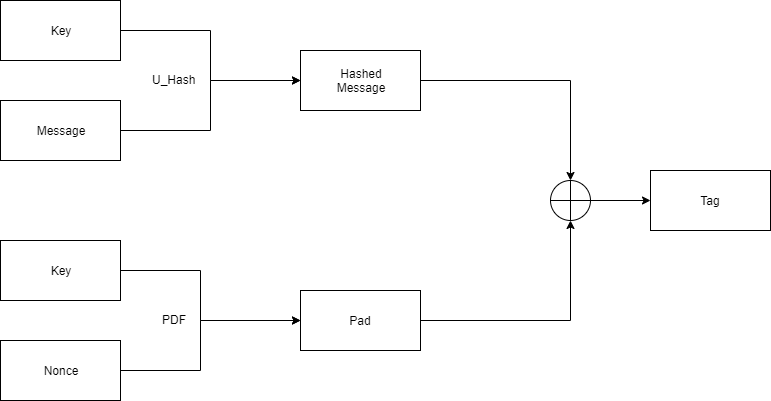

The diagram above was exported from draw.io. Its source (the exported page's mxGraphModel, read from the mxfile embedded in the PNG):
<mxGraphModel dx="1408" dy="633" grid="1" gridSize="10" guides="1" tooltips="1" connect="1" arrows="1" fold="1" page="1" pageScale="1" pageWidth="827" pageHeight="1169" math="0" shadow="0">
  <root>
    <mxCell id="0" />
    <mxCell id="1" parent="0" />
    <mxCell id="leFDGhhCZsZPK2N5LsQP-43" style="edgeStyle=orthogonalEdgeStyle;rounded=0;orthogonalLoop=1;jettySize=auto;html=1;entryX=0;entryY=0.5;entryDx=0;entryDy=0;" edge="1" parent="1" source="leFDGhhCZsZPK2N5LsQP-1" target="leFDGhhCZsZPK2N5LsQP-8">
      <mxGeometry relative="1" as="geometry" />
    </mxCell>
    <mxCell id="leFDGhhCZsZPK2N5LsQP-1" value="Key" style="rounded=0;whiteSpace=wrap;html=1;" vertex="1" parent="1">
      <mxGeometry x="20" y="100" width="120" height="60" as="geometry" />
    </mxCell>
    <mxCell id="leFDGhhCZsZPK2N5LsQP-66" value="" style="edgeStyle=orthogonalEdgeStyle;rounded=0;orthogonalLoop=1;jettySize=auto;html=1;entryX=0;entryY=0.5;entryDx=0;entryDy=0;" edge="1" parent="1" source="leFDGhhCZsZPK2N5LsQP-2" target="leFDGhhCZsZPK2N5LsQP-9">
      <mxGeometry relative="1" as="geometry">
        <mxPoint x="220" y="370" as="targetPoint" />
        <Array as="points">
          <mxPoint x="220" y="370" />
          <mxPoint x="220" y="420" />
        </Array>
      </mxGeometry>
    </mxCell>
    <mxCell id="leFDGhhCZsZPK2N5LsQP-2" value="Key" style="rounded=0;whiteSpace=wrap;html=1;" vertex="1" parent="1">
      <mxGeometry x="20" y="340" width="120" height="60" as="geometry" />
    </mxCell>
    <mxCell id="leFDGhhCZsZPK2N5LsQP-52" style="edgeStyle=orthogonalEdgeStyle;rounded=0;orthogonalLoop=1;jettySize=auto;html=1;entryX=0;entryY=0.5;entryDx=0;entryDy=0;" edge="1" parent="1" source="leFDGhhCZsZPK2N5LsQP-3" target="leFDGhhCZsZPK2N5LsQP-8">
      <mxGeometry relative="1" as="geometry" />
    </mxCell>
    <mxCell id="leFDGhhCZsZPK2N5LsQP-3" value="Message" style="rounded=0;whiteSpace=wrap;html=1;" vertex="1" parent="1">
      <mxGeometry x="20" y="200" width="120" height="60" as="geometry" />
    </mxCell>
    <mxCell id="leFDGhhCZsZPK2N5LsQP-71" style="edgeStyle=orthogonalEdgeStyle;rounded=0;orthogonalLoop=1;jettySize=auto;html=1;entryX=0;entryY=0.5;entryDx=0;entryDy=0;" edge="1" parent="1" source="leFDGhhCZsZPK2N5LsQP-6" target="leFDGhhCZsZPK2N5LsQP-9">
      <mxGeometry relative="1" as="geometry">
        <Array as="points">
          <mxPoint x="220" y="470" />
          <mxPoint x="220" y="420" />
        </Array>
      </mxGeometry>
    </mxCell>
    <mxCell id="leFDGhhCZsZPK2N5LsQP-6" value="Nonce" style="rounded=0;whiteSpace=wrap;html=1;" vertex="1" parent="1">
      <mxGeometry x="20" y="440" width="120" height="60" as="geometry" />
    </mxCell>
    <mxCell id="leFDGhhCZsZPK2N5LsQP-24" style="edgeStyle=orthogonalEdgeStyle;rounded=0;orthogonalLoop=1;jettySize=auto;html=1;entryX=0.5;entryY=0;entryDx=0;entryDy=0;" edge="1" parent="1" source="leFDGhhCZsZPK2N5LsQP-8" target="leFDGhhCZsZPK2N5LsQP-12">
      <mxGeometry relative="1" as="geometry" />
    </mxCell>
    <mxCell id="leFDGhhCZsZPK2N5LsQP-8" value="Hashed&lt;br&gt;Message" style="rounded=0;whiteSpace=wrap;html=1;" vertex="1" parent="1">
      <mxGeometry x="320" y="150" width="120" height="60" as="geometry" />
    </mxCell>
    <mxCell id="leFDGhhCZsZPK2N5LsQP-33" style="edgeStyle=orthogonalEdgeStyle;rounded=0;orthogonalLoop=1;jettySize=auto;html=1;entryX=0.5;entryY=1;entryDx=0;entryDy=0;" edge="1" parent="1" source="leFDGhhCZsZPK2N5LsQP-9" target="leFDGhhCZsZPK2N5LsQP-12">
      <mxGeometry relative="1" as="geometry" />
    </mxCell>
    <mxCell id="leFDGhhCZsZPK2N5LsQP-9" value="Pad" style="rounded=0;whiteSpace=wrap;html=1;" vertex="1" parent="1">
      <mxGeometry x="320" y="390" width="120" height="60" as="geometry" />
    </mxCell>
    <mxCell id="leFDGhhCZsZPK2N5LsQP-10" value="Tag" style="rounded=0;whiteSpace=wrap;html=1;" vertex="1" parent="1">
      <mxGeometry x="670" y="270" width="120" height="60" as="geometry" />
    </mxCell>
    <mxCell id="leFDGhhCZsZPK2N5LsQP-16" style="edgeStyle=orthogonalEdgeStyle;rounded=0;orthogonalLoop=1;jettySize=auto;html=1;" edge="1" parent="1" source="leFDGhhCZsZPK2N5LsQP-12" target="leFDGhhCZsZPK2N5LsQP-10">
      <mxGeometry relative="1" as="geometry" />
    </mxCell>
    <mxCell id="leFDGhhCZsZPK2N5LsQP-12" value="" style="shape=orEllipse;perimeter=ellipsePerimeter;whiteSpace=wrap;html=1;backgroundOutline=1;" vertex="1" parent="1">
      <mxGeometry x="570" y="280" width="40" height="40" as="geometry" />
    </mxCell>
    <mxCell id="leFDGhhCZsZPK2N5LsQP-72" value="U_Hash" style="text;html=1;resizable=0;points=[];autosize=1;align=left;verticalAlign=top;spacingTop=-4;" vertex="1" parent="1">
      <mxGeometry x="170" y="170" width="60" height="20" as="geometry" />
    </mxCell>
    <mxCell id="leFDGhhCZsZPK2N5LsQP-74" value="PDF" style="text;html=1;resizable=0;points=[];autosize=1;align=left;verticalAlign=top;spacingTop=-4;" vertex="1" parent="1">
      <mxGeometry x="180" y="410" width="40" height="20" as="geometry" />
    </mxCell>
  </root>
</mxGraphModel>